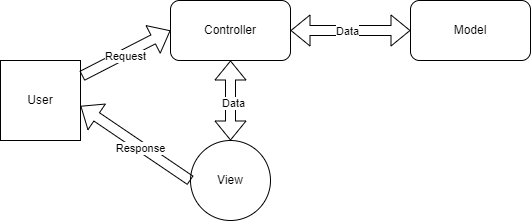

The diagram above was exported from draw.io. Its source (the exported page's mxGraphModel, read from the mxfile embedded in the PNG):
<mxGraphModel dx="1395" dy="643" grid="1" gridSize="10" guides="1" tooltips="1" connect="1" arrows="1" fold="1" page="1" pageScale="1" pageWidth="827" pageHeight="1169" math="0" shadow="0">
  <root>
    <mxCell id="0" />
    <mxCell id="1" parent="0" />
    <mxCell id="0GD5QpaoyvpVyfGiIiUO-1" value="User" style="whiteSpace=wrap;html=1;aspect=fixed;" vertex="1" parent="1">
      <mxGeometry x="110" y="240" width="80" height="80" as="geometry" />
    </mxCell>
    <mxCell id="0GD5QpaoyvpVyfGiIiUO-2" value="Controller" style="rounded=1;whiteSpace=wrap;html=1;" vertex="1" parent="1">
      <mxGeometry x="280" y="180" width="120" height="60" as="geometry" />
    </mxCell>
    <mxCell id="0GD5QpaoyvpVyfGiIiUO-3" value="Model" style="rounded=1;whiteSpace=wrap;html=1;" vertex="1" parent="1">
      <mxGeometry x="520" y="180" width="120" height="60" as="geometry" />
    </mxCell>
    <mxCell id="0GD5QpaoyvpVyfGiIiUO-4" value="View" style="ellipse;whiteSpace=wrap;html=1;aspect=fixed;" vertex="1" parent="1">
      <mxGeometry x="300" y="320" width="80" height="80" as="geometry" />
    </mxCell>
    <mxCell id="0GD5QpaoyvpVyfGiIiUO-5" value="" style="shape=flexArrow;endArrow=classic;startArrow=classic;html=1;rounded=0;exitX=1;exitY=0.5;exitDx=0;exitDy=0;entryX=0;entryY=0.5;entryDx=0;entryDy=0;" edge="1" parent="1" source="0GD5QpaoyvpVyfGiIiUO-2" target="0GD5QpaoyvpVyfGiIiUO-3">
      <mxGeometry width="100" height="100" relative="1" as="geometry">
        <mxPoint x="420" y="260" as="sourcePoint" />
        <mxPoint x="520" y="160" as="targetPoint" />
      </mxGeometry>
    </mxCell>
    <mxCell id="0GD5QpaoyvpVyfGiIiUO-17" value="Data" style="edgeLabel;html=1;align=center;verticalAlign=middle;resizable=0;points=[];" vertex="1" connectable="0" parent="0GD5QpaoyvpVyfGiIiUO-5">
      <mxGeometry x="-0.0637" y="2" relative="1" as="geometry">
        <mxPoint y="2" as="offset" />
      </mxGeometry>
    </mxCell>
    <mxCell id="0GD5QpaoyvpVyfGiIiUO-6" value="" style="shape=flexArrow;endArrow=classic;startArrow=classic;html=1;rounded=0;entryX=0.5;entryY=1;entryDx=0;entryDy=0;exitX=0.5;exitY=0;exitDx=0;exitDy=0;" edge="1" parent="1" source="0GD5QpaoyvpVyfGiIiUO-4" target="0GD5QpaoyvpVyfGiIiUO-2">
      <mxGeometry width="100" height="100" relative="1" as="geometry">
        <mxPoint x="230" y="360" as="sourcePoint" />
        <mxPoint x="330" y="260" as="targetPoint" />
      </mxGeometry>
    </mxCell>
    <mxCell id="0GD5QpaoyvpVyfGiIiUO-16" value="Data" style="edgeLabel;html=1;align=center;verticalAlign=middle;resizable=0;points=[];" vertex="1" connectable="0" parent="0GD5QpaoyvpVyfGiIiUO-6">
      <mxGeometry x="-0.0471" y="-2" relative="1" as="geometry">
        <mxPoint as="offset" />
      </mxGeometry>
    </mxCell>
    <mxCell id="0GD5QpaoyvpVyfGiIiUO-12" value="" style="shape=flexArrow;endArrow=classic;html=1;rounded=0;entryX=1.04;entryY=0.568;entryDx=0;entryDy=0;entryPerimeter=0;exitX=0;exitY=0.5;exitDx=0;exitDy=0;" edge="1" parent="1" source="0GD5QpaoyvpVyfGiIiUO-4">
      <mxGeometry width="50" height="50" relative="1" as="geometry">
        <mxPoint x="296.8" y="360" as="sourcePoint" />
        <mxPoint x="190.00000000000006" y="285.44000000000005" as="targetPoint" />
      </mxGeometry>
    </mxCell>
    <mxCell id="0GD5QpaoyvpVyfGiIiUO-14" value="Response" style="edgeLabel;html=1;align=center;verticalAlign=middle;resizable=0;points=[];" vertex="1" connectable="0" parent="0GD5QpaoyvpVyfGiIiUO-12">
      <mxGeometry x="-0.0939" y="2" relative="1" as="geometry">
        <mxPoint as="offset" />
      </mxGeometry>
    </mxCell>
    <mxCell id="0GD5QpaoyvpVyfGiIiUO-13" value="" style="shape=flexArrow;endArrow=classic;html=1;rounded=0;exitX=1.018;exitY=0.193;exitDx=0;exitDy=0;exitPerimeter=0;entryX=0;entryY=0.5;entryDx=0;entryDy=0;" edge="1" parent="1" source="0GD5QpaoyvpVyfGiIiUO-1" target="0GD5QpaoyvpVyfGiIiUO-2">
      <mxGeometry width="50" height="50" relative="1" as="geometry">
        <mxPoint x="200" y="240" as="sourcePoint" />
        <mxPoint x="250" y="190" as="targetPoint" />
      </mxGeometry>
    </mxCell>
    <mxCell id="0GD5QpaoyvpVyfGiIiUO-15" value="Request" style="edgeLabel;html=1;align=center;verticalAlign=middle;resizable=0;points=[];" vertex="1" connectable="0" parent="0GD5QpaoyvpVyfGiIiUO-13">
      <mxGeometry x="-0.0481" y="-2" relative="1" as="geometry">
        <mxPoint as="offset" />
      </mxGeometry>
    </mxCell>
  </root>
</mxGraphModel>